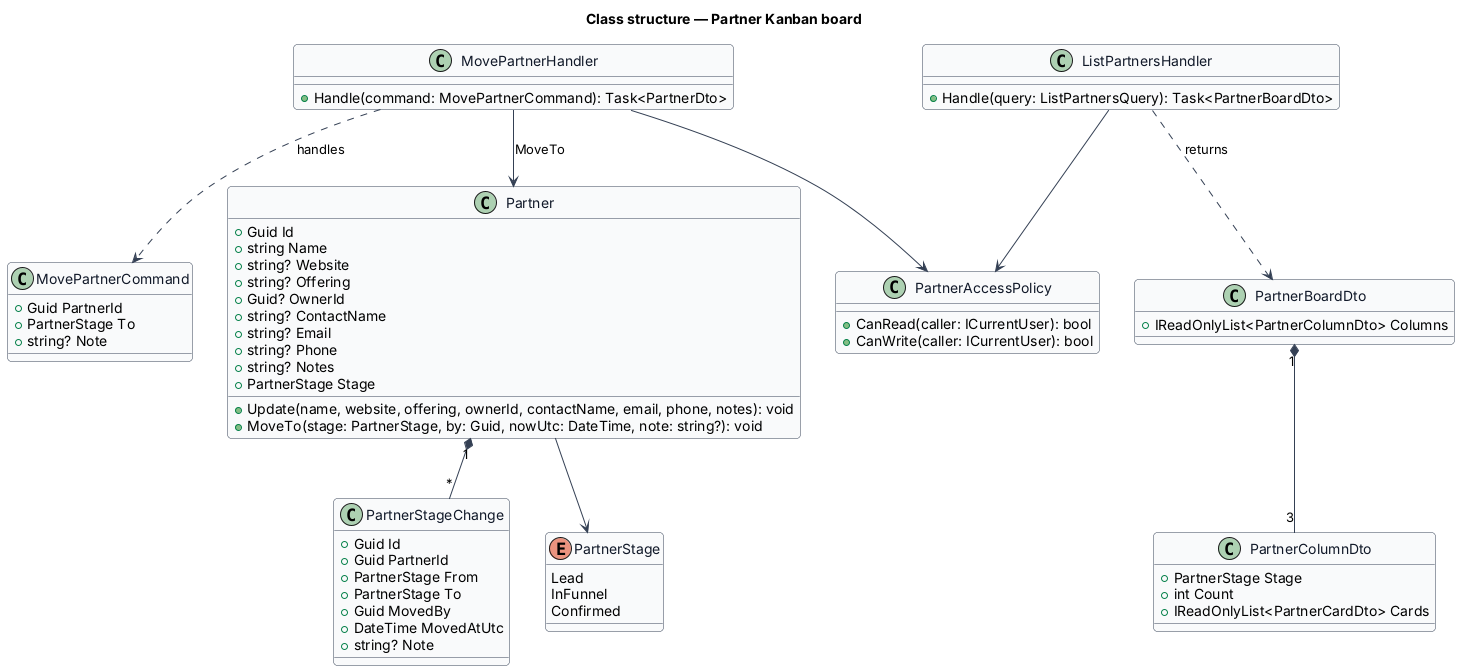

The diagram above was rendered by PlantUML. Its source (embedded in the PNG):
@startuml
skinparam backgroundColor #FFFFFF
skinparam shadowing false
skinparam roundcorner 8
skinparam defaultFontName Arial
skinparam ArrowColor #344054
skinparam class {
  BorderColor #344054
  FontColor #101828
  BackgroundColor #F9FAFB
}
title Class structure — Partner Kanban board
enum PartnerStage {
  Lead
  InFunnel
  Confirmed
}
class Partner {
  +Guid Id
  +string Name
  +string? Website
  +string? Offering
  +Guid? OwnerId
  +string? ContactName
  +string? Email
  +string? Phone
  +string? Notes
  +PartnerStage Stage
  +Update(name, website, offering, ownerId, contactName, email, phone, notes): void
  +MoveTo(stage: PartnerStage, by: Guid, nowUtc: DateTime, note: string?): void
}
class PartnerStageChange {
  +Guid Id
  +Guid PartnerId
  +PartnerStage From
  +PartnerStage To
  +Guid MovedBy
  +DateTime MovedAtUtc
  +string? Note
}
class PartnerAccessPolicy {
  +CanRead(caller: ICurrentUser): bool
  +CanWrite(caller: ICurrentUser): bool
}
Partner --> PartnerStage
Partner "1" *-- "*" PartnerStageChange

class MovePartnerCommand {
  +Guid PartnerId
  +PartnerStage To
  +string? Note
}
class MovePartnerHandler {
  +Handle(command: MovePartnerCommand): Task<PartnerDto>
}
class ListPartnersHandler {
  +Handle(query: ListPartnersQuery): Task<PartnerBoardDto>
}
class PartnerBoardDto {
  +IReadOnlyList<PartnerColumnDto> Columns
}
class PartnerColumnDto {
  +PartnerStage Stage
  +int Count
  +IReadOnlyList<PartnerCardDto> Cards
}
MovePartnerHandler ..> MovePartnerCommand : handles
MovePartnerHandler --> Partner : MoveTo
MovePartnerHandler --> PartnerAccessPolicy
ListPartnersHandler --> PartnerAccessPolicy
ListPartnersHandler ..> PartnerBoardDto : returns
PartnerBoardDto "1" *-- "3" PartnerColumnDto
@enduml